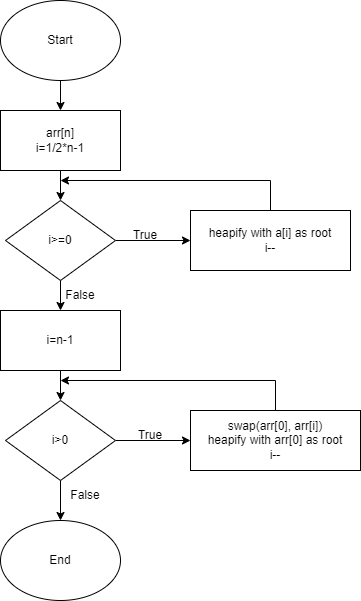

The diagram above was exported from draw.io. Its source (the exported page's mxGraphModel, read from the mxfile embedded in the PNG):
<mxGraphModel dx="996" dy="583" grid="1" gridSize="10" guides="1" tooltips="1" connect="1" arrows="1" fold="1" page="1" pageScale="1" pageWidth="850" pageHeight="1100" math="0" shadow="0">
  <root>
    <mxCell id="0" />
    <mxCell id="1" parent="0" />
    <mxCell id="hOZAXU7jrBtouKZQUlzM-2" style="edgeStyle=orthogonalEdgeStyle;rounded=0;orthogonalLoop=1;jettySize=auto;html=1;" edge="1" parent="1" source="hOZAXU7jrBtouKZQUlzM-1" target="hOZAXU7jrBtouKZQUlzM-5">
      <mxGeometry relative="1" as="geometry">
        <mxPoint x="320" y="130" as="targetPoint" />
      </mxGeometry>
    </mxCell>
    <mxCell id="hOZAXU7jrBtouKZQUlzM-1" value="Start" style="ellipse;whiteSpace=wrap;html=1;" vertex="1" parent="1">
      <mxGeometry x="260" y="20" width="120" height="80" as="geometry" />
    </mxCell>
    <mxCell id="hOZAXU7jrBtouKZQUlzM-6" style="edgeStyle=orthogonalEdgeStyle;rounded=0;orthogonalLoop=1;jettySize=auto;html=1;" edge="1" parent="1" source="hOZAXU7jrBtouKZQUlzM-5" target="hOZAXU7jrBtouKZQUlzM-7">
      <mxGeometry relative="1" as="geometry">
        <mxPoint x="320" y="220" as="targetPoint" />
      </mxGeometry>
    </mxCell>
    <mxCell id="hOZAXU7jrBtouKZQUlzM-5" value="arr[n]&lt;br&gt;i=1/2*n-1" style="rounded=0;whiteSpace=wrap;html=1;" vertex="1" parent="1">
      <mxGeometry x="260" y="130" width="120" height="60" as="geometry" />
    </mxCell>
    <mxCell id="hOZAXU7jrBtouKZQUlzM-8" style="edgeStyle=orthogonalEdgeStyle;rounded=0;orthogonalLoop=1;jettySize=auto;html=1;" edge="1" parent="1" source="hOZAXU7jrBtouKZQUlzM-7" target="hOZAXU7jrBtouKZQUlzM-9">
      <mxGeometry relative="1" as="geometry">
        <mxPoint x="320" y="340" as="targetPoint" />
      </mxGeometry>
    </mxCell>
    <mxCell id="hOZAXU7jrBtouKZQUlzM-15" value="" style="edgeStyle=orthogonalEdgeStyle;rounded=0;orthogonalLoop=1;jettySize=auto;html=1;" edge="1" parent="1" source="hOZAXU7jrBtouKZQUlzM-7" target="hOZAXU7jrBtouKZQUlzM-14">
      <mxGeometry relative="1" as="geometry" />
    </mxCell>
    <mxCell id="hOZAXU7jrBtouKZQUlzM-7" value="i&amp;gt;=0" style="rhombus;whiteSpace=wrap;html=1;" vertex="1" parent="1">
      <mxGeometry x="265" y="220" width="110" height="80" as="geometry" />
    </mxCell>
    <mxCell id="hOZAXU7jrBtouKZQUlzM-10" style="edgeStyle=orthogonalEdgeStyle;rounded=0;orthogonalLoop=1;jettySize=auto;html=1;" edge="1" parent="1" source="hOZAXU7jrBtouKZQUlzM-9" target="hOZAXU7jrBtouKZQUlzM-11">
      <mxGeometry relative="1" as="geometry">
        <mxPoint x="320" y="420" as="targetPoint" />
      </mxGeometry>
    </mxCell>
    <mxCell id="hOZAXU7jrBtouKZQUlzM-9" value="i=n-1" style="rounded=0;whiteSpace=wrap;html=1;" vertex="1" parent="1">
      <mxGeometry x="260" y="330" width="120" height="60" as="geometry" />
    </mxCell>
    <mxCell id="hOZAXU7jrBtouKZQUlzM-12" style="edgeStyle=orthogonalEdgeStyle;rounded=0;orthogonalLoop=1;jettySize=auto;html=1;" edge="1" parent="1" source="hOZAXU7jrBtouKZQUlzM-11" target="hOZAXU7jrBtouKZQUlzM-13">
      <mxGeometry relative="1" as="geometry">
        <mxPoint x="320" y="550" as="targetPoint" />
      </mxGeometry>
    </mxCell>
    <mxCell id="hOZAXU7jrBtouKZQUlzM-19" value="" style="edgeStyle=orthogonalEdgeStyle;rounded=0;orthogonalLoop=1;jettySize=auto;html=1;" edge="1" parent="1" source="hOZAXU7jrBtouKZQUlzM-11" target="hOZAXU7jrBtouKZQUlzM-18">
      <mxGeometry relative="1" as="geometry" />
    </mxCell>
    <mxCell id="hOZAXU7jrBtouKZQUlzM-11" value="i&amp;gt;0" style="rhombus;whiteSpace=wrap;html=1;" vertex="1" parent="1">
      <mxGeometry x="265" y="420" width="110" height="80" as="geometry" />
    </mxCell>
    <mxCell id="hOZAXU7jrBtouKZQUlzM-13" value="End" style="ellipse;whiteSpace=wrap;html=1;" vertex="1" parent="1">
      <mxGeometry x="260" y="540" width="120" height="80" as="geometry" />
    </mxCell>
    <mxCell id="hOZAXU7jrBtouKZQUlzM-14" value="heapify with a[i] as root&lt;br&gt;i--" style="whiteSpace=wrap;html=1;" vertex="1" parent="1">
      <mxGeometry x="450" y="230" width="160" height="60" as="geometry" />
    </mxCell>
    <mxCell id="hOZAXU7jrBtouKZQUlzM-17" value="" style="endArrow=classic;html=1;rounded=0;exitX=0.5;exitY=0;exitDx=0;exitDy=0;" edge="1" parent="1" source="hOZAXU7jrBtouKZQUlzM-14">
      <mxGeometry width="50" height="50" relative="1" as="geometry">
        <mxPoint x="400" y="330" as="sourcePoint" />
        <mxPoint x="320" y="200" as="targetPoint" />
        <Array as="points">
          <mxPoint x="530" y="200" />
        </Array>
      </mxGeometry>
    </mxCell>
    <mxCell id="hOZAXU7jrBtouKZQUlzM-18" value="swap(arr[0], arr[i])&lt;br&gt;heapify with arr[0] as root&lt;br&gt;i--" style="whiteSpace=wrap;html=1;" vertex="1" parent="1">
      <mxGeometry x="450" y="430" width="170" height="60" as="geometry" />
    </mxCell>
    <mxCell id="hOZAXU7jrBtouKZQUlzM-20" value="" style="endArrow=classic;html=1;rounded=0;exitX=0.5;exitY=0;exitDx=0;exitDy=0;" edge="1" parent="1" source="hOZAXU7jrBtouKZQUlzM-18">
      <mxGeometry width="50" height="50" relative="1" as="geometry">
        <mxPoint x="400" y="390" as="sourcePoint" />
        <mxPoint x="320" y="400" as="targetPoint" />
        <Array as="points">
          <mxPoint x="535" y="400" />
        </Array>
      </mxGeometry>
    </mxCell>
    <mxCell id="hOZAXU7jrBtouKZQUlzM-21" value="True" style="text;html=1;strokeColor=none;fillColor=none;align=center;verticalAlign=middle;whiteSpace=wrap;rounded=0;" vertex="1" parent="1">
      <mxGeometry x="375" y="240" width="60" height="30" as="geometry" />
    </mxCell>
    <mxCell id="hOZAXU7jrBtouKZQUlzM-22" value="True" style="text;html=1;strokeColor=none;fillColor=none;align=center;verticalAlign=middle;whiteSpace=wrap;rounded=0;" vertex="1" parent="1">
      <mxGeometry x="380" y="440" width="60" height="30" as="geometry" />
    </mxCell>
    <mxCell id="hOZAXU7jrBtouKZQUlzM-23" value="False" style="text;html=1;strokeColor=none;fillColor=none;align=center;verticalAlign=middle;whiteSpace=wrap;rounded=0;" vertex="1" parent="1">
      <mxGeometry x="310" y="300" width="60" height="30" as="geometry" />
    </mxCell>
    <mxCell id="hOZAXU7jrBtouKZQUlzM-24" value="False" style="text;html=1;strokeColor=none;fillColor=none;align=center;verticalAlign=middle;whiteSpace=wrap;rounded=0;" vertex="1" parent="1">
      <mxGeometry x="315" y="500" width="60" height="30" as="geometry" />
    </mxCell>
  </root>
</mxGraphModel>